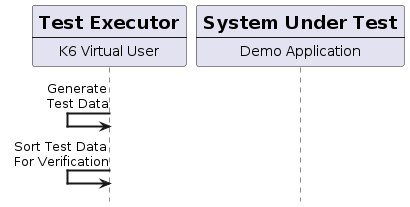

The diagram above was rendered by PlantUML. Its source (embedded in the PNG):
@startuml sorting-test
skinparam sequenceArrowThickness 2
skinparam responseMessageBelowArrow true
hide footbox


participant exec[
    = Test Executor
    ----
    K6 Virtual User
]

participant sut [
    = System Under Test
    ----
    Demo Application
]



exec <- exec: Generate\nTest Data
exec <- exec: Sort Test Data\nFor Verification



@enduml